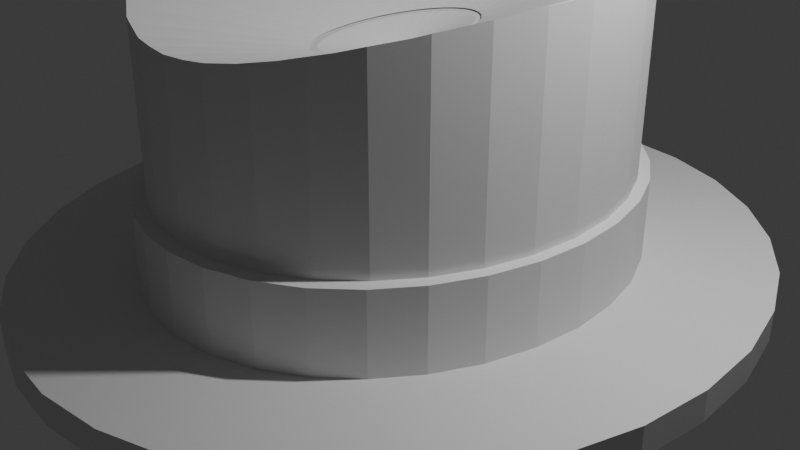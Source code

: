 # Source: sombrero.blend  (saved by Blender 4.2.66; exported with 4.5.12 LTS)
import bpy
from mathutils import Matrix  # noqa: F401  (used for matrix-valued properties, if any)

bpy.ops.wm.read_factory_settings(use_empty=True)
scene = bpy.context.scene
scene.name = 'Scene'

# ---- collections
col_collection = bpy.data.collections.new('Collection'); scene.collection.children.link(col_collection)

# ---- world
world_world = bpy.data.worlds.new('World'); scene.world = world_world
world_world.use_nodes = True; world_world.node_tree.nodes.clear()
_N = world_world.node_tree.nodes; _L = world_world.node_tree.links
n0 = _N.new('ShaderNodeOutputWorld'); n0.name = 'World Output'; n0.location = (300, 300)
n1 = _N.new('ShaderNodeBackground'); n1.name = 'Background'; n1.location = (10, 300)
n1.inputs[0].default_value = (0.05088, 0.05088, 0.05088, 1.0)
_L.new(n1.outputs[0], n0.inputs[0])
n0.is_active_output = True
world_world.color = (0.05088, 0.05088, 0.05088)
world_world.sun_shadow_jitter_overblur = 0.0

# ---- cameras
cam_camera = bpy.data.cameras.new('Camera')
cam_camera.clip_end = 100.0
cam_camera.ortho_scale = 7.314

# ---- lights
light_light = bpy.data.lights.new('Light', 'POINT')
light_light.energy = 1000.0
light_light.shadow_soft_size = 0.1

# ---- meshes
me_cylinder_001 = bpy.data.meshes.new('Cylinder.001')
me_cylinder_001.from_pydata([(0.0, 1.0, -1.0), (0.0, 1.558, -0.9991), (0.0, 1.051, -0.2865), (0.0, 1.558, -0.8011), (0.2054, 1.031, -0.2865), (0.0, 0.8346, 0.5438), (0.3216, 1.528, -0.9991), (0.1951, 0.9808, -1.0), (0.4029, 0.971, -0.2865), (0.3216, 1.528, -0.8011), (0.5849, 0.8734, -0.2865), (0.6308, 1.44, -0.9991), (0.1544, 0.8186, 0.5438), (0.6308, 1.44, -0.8011), (0.7444, 0.742, -0.2865), (0.3827, 0.9239, -1.0), (0.9158, 1.296, -0.9991), (0.8753, 0.582, -0.2865), (0.9158, 1.296, -0.8011), (1.166, 1.102, -0.9991), (0.9726, 0.3994, -0.2865), (0.3029, 0.7711, 0.5438), (0.5556, 0.8315, -1.0), (1.032, 0.2012, -0.2865), (1.166, 1.102, -0.8011), (1.053, -0.004854, -0.2865), (1.371, 0.8657, -0.9991), (0.4398, 0.6939, 0.5438), (1.371, 0.8657, -0.8011), (1.032, -0.2109, -0.2865), (0.7071, 0.7071, -1.0), (0.9726, -0.4091, -0.2865), (1.523, 0.5963, -0.9991), (1.523, 0.5963, -0.8011), (0.8753, -0.5917, -0.2865), (1.617, 0.304, -0.9991), (0.5598, 0.5901, 0.5438), (0.7444, -0.7517, -0.2865), (0.8315, 0.5556, -1.0), (1.617, 0.304, -0.8011), (0.5849, -0.8831, -0.2865), (0.0, 0.0, 0.4164), (1.648, 0.0, -0.9991), (1.648, 0.0, -0.8011), (0.4029, -0.9807, -0.2865), (0.6582, 0.4637, 0.5438), (0.2054, -1.041, -0.2865), (0.9239, 0.3827, -1.0), (1.617, -0.304, -0.9991), (0.0, -1.061, -0.2865), (1.617, -0.304, -0.8011), (1.523, -0.5963, -0.9991), (0.7314, 0.3194, 0.5438), (-0.2054, -1.041, -0.2865), (0.9808, 0.1951, -1.0), (-0.4029, -0.9807, -0.2865), (1.523, -0.5963, -0.8011), (0.9808, 0.1951, 1.0), (-0.5849, -0.8831, -0.2865), (1.371, -0.8657, -0.9991), (1.371, -0.8657, -0.8011), (0.7764, 0.1628, 0.5438), (-0.7444, -0.7517, -0.2865), (1.0, 0.0, -1.0), (-0.8753, -0.5917, -0.2865), (1.166, -1.102, -0.9991), (1.0, 0.0, 1.0), (-0.9726, -0.4091, -0.2865), (1.166, -1.102, -0.8011), (0.9158, -1.296, -0.9991), (0.7916, 0.0, 0.5438), (-1.032, -0.2109, -0.2865), (0.9808, -0.1951, -1.0), (0.9158, -1.296, -0.8011), (-1.053, -0.004854, -0.2865), (0.9808, -0.1951, 1.0), (-1.032, 0.2012, -0.2865), (0.6308, -1.44, -0.9991), (0.6308, -1.44, -0.8011), (0.7764, -0.1628, 0.5438), (-0.9726, 0.3994, -0.2865), (0.3216, -1.528, -0.9991), (-0.8753, 0.582, -0.2865), (0.9239, -0.3827, -1.0), (0.3216, -1.528, -0.8011), (0.7314, -0.3194, 0.5438), (-0.7444, 0.742, -0.2865), (0.0, -1.558, -0.9991), (-0.5849, 0.8734, -0.2865), (0.0, -1.558, -0.8011), (0.8315, -0.5556, -1.0), (-0.4029, 0.971, -0.2865), (-0.3216, -1.528, -0.9991), (0.6582, -0.4637, 0.5438), (-0.2054, 1.031, -0.2865), (-0.3216, -1.528, -0.8011), (-0.6308, -1.44, -0.9991), (0.7071, -0.7071, -1.0), (-0.6308, -1.44, -0.8011), (0.5598, -0.5901, 0.5438), (-0.9158, -1.296, -0.9991), (-0.9158, -1.296, -0.8011), (0.5556, -0.8315, -1.0), (-1.166, -1.102, -0.9991), (0.4398, -0.6939, 0.5438), (-1.166, -1.102, -0.8011), (0.3827, -0.9239, -1.0), (-1.371, -0.8657, -0.9991), (-1.371, -0.8657, -0.8011), (0.3029, -0.7711, 0.5438), (-1.523, -0.5963, -0.9991), (-1.523, -0.5963, -0.8011), (0.1951, -0.9808, -1.0), (-1.617, -0.304, -0.9991), (0.1544, -0.8186, 0.5438), (-1.617, -0.304, -0.8011), (-1.648, 0.0, -0.9991), (0.0, -1.0, -1.0), (-1.648, 0.0, -0.8011), (0.0, -0.8346, 0.5438), (-1.617, 0.304, -0.9991), (-0.1951, -0.9808, -1.0), (-1.617, 0.304, -0.8011), (-1.523, 0.5963, -0.9991), (-1.523, 0.5963, -0.8011), (-0.1544, -0.8186, 0.5438), (-0.3827, -0.9239, -1.0), (-1.371, 0.8657, -0.9991), (-1.371, 0.8657, -0.8011), (-1.166, 1.102, -0.9991), (-0.3029, -0.7711, 0.5438), (-0.5556, -0.8315, -1.0), (-1.166, 1.102, -0.8011), (-0.9158, 1.296, -0.9991), (-0.4398, -0.6939, 0.5438), (-0.9158, 1.296, -0.8011), (-0.7071, -0.7071, -1.0), (-0.6308, 1.44, -0.9991), (-0.6308, 1.44, -0.8011), (-0.5598, -0.5901, 0.5438), (-0.3216, 1.528, -0.9991), (-0.8315, -0.5556, -1.0), (-0.3216, 1.528, -0.8011), (-0.6582, -0.4637, 0.5438), (-0.9239, -0.3827, -1.0), (-0.7314, -0.3194, 0.5438), (-0.9808, -0.1951, -1.0), (-0.9808, -0.1951, 1.0), (-0.7764, -0.1628, 0.5438), (-1.0, 0.0, -1.0), (-1.0, 0.0, 1.0), (-0.7916, 0.0, 0.5438), (-0.9808, 0.1951, -1.0), (-0.9808, 0.1951, 1.0), (-0.7764, 0.1628, 0.5438), (-0.9239, 0.3827, -1.0), (-0.7314, 0.3194, 0.5438), (-0.8315, 0.5556, -1.0), (-0.6582, 0.4637, 0.5438), (-0.7071, 0.7071, -1.0), (-0.5598, 0.5901, 0.5438), (-0.5556, 0.8315, -1.0), (-0.4398, 0.6939, 0.5438), (-0.3827, 0.9239, -1.0), (-0.3029, 0.7711, 0.5438), (-0.1951, 0.9808, -1.0), (-0.1544, 0.8186, 0.5438), (0.1544, 0.8186, -1.0), (-0.1951, 0.9808, -0.9991), (0.3029, 0.7711, -1.0), (0.1951, 0.9808, -0.9991), (0.5598, 0.5901, -1.0), (0.0, 1.0, -0.9991), (0.6582, 0.4637, -1.0), (0.3827, -0.9239, -0.9991), (0.4398, 0.6939, -1.0), (0.5556, 0.8315, -0.9991), (0.5598, -0.5901, -1.0), (0.5556, -0.8315, -0.9991), (0.4398, -0.6939, -1.0), (0.3827, 0.9239, -0.9991), (0.8315, -0.5556, -0.9991), (0.7314, -0.3194, -1.0), (0.7071, -0.7071, -0.9991), (0.7764, -0.1628, -1.0), (0.8315, 0.5556, -0.9991), (0.6582, -0.4637, -1.0), (-0.6582, -0.4637, -1.0), (1.0, 0.0, -0.9991), (-0.5598, -0.5901, -1.0), (0.9808, 0.1951, -0.9991), (-0.3029, -0.7711, -1.0), (0.9239, -0.3827, -0.9991), (-0.1544, -0.8186, -1.0), (0.9808, -0.1951, -0.9991), (-0.4398, -0.6939, -1.0), (0.9239, 0.3827, -0.9991), (-0.7314, 0.3194, -1.0), (0.7071, 0.7071, -0.9991), (-0.7764, 0.1628, -1.0), (-1.0, 0.0, -0.9991), (-0.5598, 0.5901, -1.0), (-0.9239, -0.3827, -0.9991), (-0.4398, 0.6939, -1.0), (-0.9808, -0.1951, -0.9991), (-0.6582, 0.4637, -1.0), (-0.9808, 0.1951, -0.9991), (-0.1544, 0.8186, -1.0), (-0.8315, -0.5556, -0.9991), (0.0, 0.8346, -1.0), (-0.8315, 0.5556, -0.9991), (0.3029, -0.7711, -1.0), (-0.7071, -0.7071, -0.9991), (-0.9239, 0.3827, -0.9991), (0.7314, 0.3194, -1.0), (-0.3827, 0.9239, -0.9991), (0.7916, 0.0, -1.0), (0.7764, 0.1628, -1.0), (-0.5556, -0.8315, -0.9991), (-0.7916, 0.0, -1.0), (-0.5556, 0.8315, -0.9991), (-0.7314, -0.3194, -1.0), (-0.1951, -0.9808, -0.9991), (-0.7764, -0.1628, -1.0), (0.1951, -0.9808, -0.9991), (-0.3029, 0.7711, -1.0), (0.0, -1.0, -0.9991), (0.1544, -0.8186, -1.0), (-0.3827, -0.9239, -0.9991), (-0.7071, 0.7071, -0.9991), (0.0, -0.8346, -1.0), (0.1544, 0.8186, -0.09939), (0.1544, 0.8186, 0.5335), (0.0, 0.8346, -0.09939), (0.0, 0.8346, 0.5335), (0.3029, 0.7711, -0.09939), (0.3029, 0.7711, 0.5335), (0.4398, 0.6939, -0.09939), (0.4398, 0.6939, 0.5335), (0.5598, 0.5901, -0.09939), (0.5598, 0.5901, 0.5335), (0.6582, 0.4637, -0.09939), (0.6582, 0.4637, 0.5335), (0.7314, 0.3194, -0.09939), (0.7314, 0.3194, 0.5335), (0.7764, 0.1628, -0.09939), (0.7764, 0.1628, 0.5335), (0.7916, 0.0, -0.09939), (0.7916, 0.0, 0.5335), (0.7764, -0.1628, -0.09939), (0.7764, -0.1628, 0.5335), (0.7314, -0.3194, -0.09939), (0.7314, -0.3194, 0.5335), (0.6582, -0.4637, -0.09939), (0.6582, -0.4637, 0.5335), (0.5598, -0.5901, -0.09939), (0.5598, -0.5901, 0.5335), (0.4398, -0.6939, -0.09939), (0.4398, -0.6939, 0.5335), (0.3029, -0.7711, -0.09939), (0.3029, -0.7711, 0.5335), (0.1544, -0.8186, -0.09939), (0.1544, -0.8186, 0.5335), (0.0, -0.8346, -0.09939), (0.0, -0.8346, 0.5335), (-0.1544, -0.8186, -0.09939), (-0.1544, -0.8186, 0.5335), (-0.3029, -0.7711, -0.09939), (-0.3029, -0.7711, 0.5335), (-0.4398, -0.6939, -0.09939), (-0.4398, -0.6939, 0.5335), (-0.5598, -0.5901, -0.09939), (-0.5598, -0.5901, 0.5335), (-0.6582, -0.4637, -0.09939), (-0.6582, -0.4637, 0.5335), (-0.7314, -0.3194, -0.09939), (-0.7314, -0.3194, 0.5335), (-0.7764, -0.1628, -0.09939), (-0.7764, -0.1628, 0.5335), (-0.7916, 0.0, -0.09939), (-0.7916, 0.0, 0.5335), (-0.7764, 0.1628, -0.09939), (-0.7764, 0.1628, 0.5335), (-0.7314, 0.3194, -0.09939), (-0.7314, 0.3194, 0.5335), (-0.6582, 0.4637, -0.09939), (-0.6582, 0.4637, 0.5335), (-0.5598, 0.5901, -0.09939), (-0.5598, 0.5901, 0.5335), (-0.4398, 0.6939, -0.09939), (-0.4398, 0.6939, 0.5335), (-0.3029, 0.7711, -0.09939), (-0.3029, 0.7711, 0.5335), (-0.1544, 0.8186, -0.09939), (-0.1544, 0.8186, 0.5335), (0.1067, 0.9895, 0.7392), (0.0, 1.0, 0.7363), (0.1951, 0.9808, 0.7517), (0.3393, 0.937, 0.777), (0.2186, 0.9737, 0.7536), (0.3827, 0.9239, 0.79), (0.4742, 0.875, 0.8123), (0.5556, 0.8315, 0.8408), (0.6269, 0.7729, 0.8615), (0.7071, 0.7071, 0.8935), (0.7911, 0.6047, 0.922), (0.8315, 0.5556, 0.9403), (0.9239, 0.3827, 0.9766), (0.9775, 0.2059, 1.0), (0.9358, 0.3435, 0.9797), (0.9358, -0.3435, 0.9797), (0.9775, -0.2059, 1.0), (0.9239, -0.3827, 0.9766), (0.8315, -0.5556, 0.9403), (0.7911, -0.6047, 0.922), (0.7071, -0.7071, 0.8935), (0.6269, -0.7729, 0.8615), (0.5556, -0.8315, 0.8408), (0.4742, -0.875, 0.8123), (0.3827, -0.9239, 0.79), (0.2186, -0.9737, 0.7536), (0.3393, -0.937, 0.777), (0.1951, -0.9808, 0.7517), (0.1067, -0.9895, 0.7392), (0.0, -1.0, 0.7363), (-0.1067, -0.9895, 0.7392), (-0.1951, -0.9808, 0.7517), (-0.3393, -0.937, 0.777), (-0.2186, -0.9737, 0.7536), (-0.3827, -0.9239, 0.79), (-0.4742, -0.875, 0.8123), (-0.5556, -0.8315, 0.8408), (-0.6269, -0.7729, 0.8615), (-0.7071, -0.7071, 0.8935), (-0.7911, -0.6047, 0.922), (-0.8315, -0.5556, 0.9403), (-0.9239, -0.3827, 0.9766), (-0.9775, -0.2059, 1.0), (-0.9358, -0.3435, 0.9797), (-0.9358, 0.3435, 0.9797), (-0.9775, 0.2059, 1.0), (-0.9239, 0.3827, 0.9766), (-0.8315, 0.5556, 0.9403), (-0.7911, 0.6047, 0.922), (-0.7071, 0.7071, 0.8935), (-0.6269, 0.7729, 0.8615), (-0.5556, 0.8315, 0.8408), (-0.4742, 0.875, 0.8123), (-0.3827, 0.9239, 0.79), (0.9885, 0.0, 1.0), (-0.9885, 0.0, 1.0), (-0.2186, 0.9737, 0.7536), (-0.3393, 0.937, 0.777), (-0.1951, 0.9808, 0.7517), (-0.1067, 0.9895, 0.7392), (-0.1525, 0.2815, 0.5438), (-0.1199, 0.331, 0.5438), (-0.08256, 0.3678, 0.5438), (0.08256, 0.3678, 0.5438), (0.04209, 0.3904, 0.5438), (-0.04209, 0.3904, 0.5438), (0.0, 0.3981, 0.5438), (0.1199, 0.331, 0.5438), (0.2116, -0.07766, 0.5438), (0.2157, 0.0, 0.5438), (0.2116, 0.07766, 0.5438), (0.1993, 0.1523, 0.5438), (0.1794, -0.2212, 0.5438), (0.1993, -0.1523, 0.5438), (0.1794, 0.2212, 0.5438), (0.1525, 0.2815, 0.5438), (-0.2116, -0.07766, 0.5438), (-0.2157, 0.0, 0.5438), (-0.2116, 0.07766, 0.5438), (-0.1794, -0.2212, 0.5438), (-0.1993, -0.1523, 0.5438), (-0.1993, 0.1523, 0.5438), (-0.1794, 0.2212, 0.5438), (0.1525, -0.2815, 0.5438), (0.08256, -0.3678, 0.5438), (0.04209, -0.3904, 0.5438), (0.1199, -0.331, 0.5438), (0.0, -0.3981, 0.5438), (-0.04209, -0.3904, 0.5438), (-0.08256, -0.3678, 0.5438), (-0.1199, -0.331, 0.5438), (-0.1525, -0.2815, 0.5438), (0.0, -0.3659, 0.5335), (0.03868, -0.3589, 0.5335), (0.1102, -0.3042, 0.5335), (0.07588, -0.3381, 0.5335), (0.1102, 0.3042, 0.5335), (0.07588, 0.3381, 0.5335), (0.0, 0.3659, 0.5335), (0.03868, 0.3589, 0.5335), (0.1945, 0.07139, 0.5335), (0.1983, 0.0, 0.5335), (0.1945, -0.07139, 0.5335), (0.1832, 0.14, 0.5335), (0.1649, -0.2033, 0.5335), (0.1402, -0.2587, 0.5335), (0.1832, -0.14, 0.5335), (0.1649, 0.2033, 0.5335), (0.1402, 0.2587, 0.5335), (-0.1832, -0.14, 0.5335), (-0.1945, -0.07139, 0.5335), (-0.1983, 0.0, 0.5335), (-0.1945, 0.07139, 0.5335), (-0.1402, -0.2587, 0.5335), (-0.1649, -0.2033, 0.5335), (-0.1832, 0.14, 0.5335), (-0.1649, 0.2033, 0.5335), (-0.1402, 0.2587, 0.5335), (-0.03868, 0.3589, 0.5335), (-0.07588, -0.3381, 0.5335), (-0.1102, -0.3042, 0.5335), (-0.03868, -0.3589, 0.5335), (-0.07588, 0.3381, 0.5335), (-0.1102, 0.3042, 0.5335), (0.1951, 0.9808, -0.8981), (0.1951, 0.9808, -0.2865), (0.0, 1.0, -0.8981), (0.0, 1.0, -0.2865), (0.3824, 0.924, -0.2865), (0.3827, 0.9239, -0.8981), (0.3827, 0.9239, -0.2865), (0.5556, 0.8315, -0.8981), (0.5556, 0.8315, -0.2865), (0.7071, 0.7071, -0.8981), (0.7071, 0.7071, -0.2865), (0.8315, 0.5556, -0.8981), (0.8315, 0.5556, -0.2865), (0.9239, 0.3827, -0.8981), (0.9239, 0.3827, -0.2865), (0.9808, 0.1951, -0.2865), (0.9808, 0.1951, -0.8981), (1.0, 0.0, -0.8981), (1.0, 0.0, -0.2865), (0.9808, -0.1951, -0.8981), (0.9808, -0.1951, -0.2865), (0.9239, -0.3827, -0.8981), (0.9239, -0.3827, -0.2865), (0.8315, -0.5556, -0.2865), (0.8315, -0.5556, -0.8981), (0.7071, -0.7071, -0.8981), (0.7071, -0.7071, -0.2865), (0.5556, -0.8315, -0.8981), (0.5556, -0.8315, -0.2865), (0.3827, -0.9239, -0.8981), (0.3827, -0.9239, -0.2865), (0.1951, -0.9808, -0.8981), (0.1951, -0.9808, -0.2865), (0.0, -1.0, -0.8981), (0.0, -1.0, -0.2865), (0.1929, -0.981, -0.8981), (-0.1951, -0.9808, -0.8981), (-0.1951, -0.9808, -0.2865), (-0.3787, -0.9251, -0.2865), (-0.3827, -0.9239, -0.8981), (-0.3827, -0.9239, -0.2865), (-0.5556, -0.8315, -0.8981), (-0.5556, -0.8315, -0.2865), (-0.7071, -0.7071, -0.8981), (-0.7071, -0.7071, -0.2865), (-0.8315, -0.5556, -0.8981), (-0.8315, -0.5556, -0.2865), (-0.9239, -0.3827, -0.8981), (-0.9239, -0.3827, -0.2865), (-0.9808, -0.1951, -0.8981), (-0.9808, -0.1951, -0.2865), (-1.0, 0.0, -0.8981), (-1.0, 0.0, -0.2865), (-0.9808, 0.1951, -0.8981), (-0.9808, 0.1951, -0.2865), (-0.9239, 0.3827, -0.8981), (-0.9239, 0.3827, -0.2865), (-0.8315, 0.5556, -0.8981), (-0.8315, 0.5556, -0.2865), (-0.7071, 0.7071, -0.8981), (-0.7071, 0.7071, -0.2865), (-0.5556, 0.8315, -0.8981), (-0.5556, 0.8315, -0.2865), (-0.3827, 0.9239, -0.8981), (-0.3827, 0.9239, -0.2865), (-0.1951, 0.9808, -0.8981), (-0.1951, 0.9808, -0.2865), (-0.1949, 0.9808, -0.8981), (-0.4086, -0.9777, -0.8011), (-0.5849, -0.8831, -0.8011), (0.4029, 0.971, -0.8011), (0.4048, 0.9699, -0.8011), (0.2054, 1.031, -0.8011), (-0.7444, -0.7517, -0.8011), (0.0, 1.051, -0.8011), (-0.8753, -0.5917, -0.8011), (-0.9726, -0.4091, -0.8011), (-1.032, -0.2109, -0.8011), (-0.5849, 0.8734, -0.8011), (-0.4029, 0.971, -0.8011), (-0.2054, 1.031, -0.8011), (-1.053, -0.004854, -0.8011), (-0.7444, 0.742, -0.8011), (-0.8753, 0.582, -0.8011), (-1.032, 0.2012, -0.8011), (-0.9726, 0.3994, -0.8011), (0.5849, 0.8734, -0.8011), (-0.4029, -0.9807, -0.8011), (-0.2054, -1.041, -0.8011), (0.7444, 0.742, -0.8011), (0.0, -1.061, -0.8011), (0.8753, 0.582, -0.8011), (0.9726, 0.3994, -0.8011), (0.2054, -1.041, -0.8011), (0.4029, -0.9807, -0.8011), (0.5849, -0.8831, -0.8011), (1.032, 0.2012, -0.8011), (1.053, -0.004854, -0.8011), (0.7444, -0.7517, -0.8011), (0.8753, -0.5917, -0.8011), (1.032, -0.2109, -0.8011), (0.9726, -0.4091, -0.8011), (0.1951, 0.9808, -0.8981), (0.0, 1.0, -0.8981), (0.3827, 0.9239, -0.8981), (0.5556, 0.8315, -0.8981), (0.7071, 0.7071, -0.8981), (0.8315, 0.5556, -0.8981), (0.9239, 0.3827, -0.8981), (0.9808, 0.1951, -0.8981), (1.0, 0.0, -0.8981), (0.9808, -0.1951, -0.8981), (0.9239, -0.3827, -0.8981), (0.8315, -0.5556, -0.8981), (0.7071, -0.7071, -0.8981), (0.5556, -0.8315, -0.8981), (0.3827, -0.9239, -0.8981), (0.1951, -0.9808, -0.8981), (0.1929, -0.981, -0.8981), (0.0, -1.0, -0.8981), (-0.1951, -0.9808, -0.8981), (-0.3827, -0.9239, -0.8981), (-0.5556, -0.8315, -0.8981), (-0.7071, -0.7071, -0.8981), (-0.8315, -0.5556, -0.8981), (-0.9239, -0.3827, -0.8981), (-0.9808, -0.1951, -0.8981), (-1.0, 0.0, -0.8981), (-0.9808, 0.1951, -0.8981), (-0.9239, 0.3827, -0.8981), (-0.8315, 0.5556, -0.8981), (-0.7071, 0.7071, -0.8981), (-0.5556, 0.8315, -0.8981), (-0.3827, 0.9239, -0.8981), (-0.1951, 0.9808, -0.8981), (-0.1949, 0.9808, -0.8981)], [], [(7, 0, 421, 419), (422, 296, 295, 297, 420), (15, 7, 419, 424), (420, 297, 299, 298, 300, 425, 423), (426, 22, 15, 424), (425, 300, 301, 302, 427), (428, 30, 22, 426), (427, 302, 303, 304, 429), (430, 38, 30, 428), (429, 304, 305, 306, 431), (432, 47, 38, 430), (431, 306, 307, 433), (309, 308, 57, 434, 433, 307), (435, 54, 47, 432), (434, 57, 66, 437), (436, 63, 54, 435), (437, 66, 75, 439), (438, 72, 63, 436), (440, 83, 72, 438), (439, 75, 311, 310, 312, 441), (443, 90, 83, 440), (441, 312, 313, 442), (444, 97, 90, 443), (442, 313, 314, 315, 445), (446, 102, 97, 444), (445, 315, 316, 317, 447), (448, 106, 102, 446), (447, 317, 318, 319, 449), (450, 112, 106, 448), (449, 319, 321, 320, 322, 451), (452, 117, 112, 450, 454), (451, 322, 323, 324, 453), (455, 121, 117, 452), (453, 324, 325, 326, 456), (458, 126, 121, 455), (456, 326, 328, 327, 329, 459, 457), (460, 131, 126, 458), (459, 329, 330, 331, 461), (462, 136, 131, 460), (461, 331, 332, 333, 463), (141, 136, 462, 464), (463, 333, 334, 335, 465), (465, 335, 336, 467), (144, 141, 464, 466), (338, 337, 147, 469, 467, 336), (468, 146, 144, 466), (469, 147, 150, 471), (149, 146, 468, 470), (471, 150, 153, 473), (152, 149, 470, 472), (155, 152, 472, 474), (473, 153, 340, 339, 341, 475), (475, 341, 342, 477), (157, 155, 474, 476), (159, 157, 476, 478), (343, 344, 479, 477, 342), (161, 159, 478, 480), (345, 346, 481, 479, 344), (482, 163, 161, 480), (346, 347, 348, 483, 481), (349, 311, 75, 66, 57, 308), (340, 153, 150, 147, 337, 350), (165, 163, 482, 484), (348, 352, 351, 353, 485, 483), (421, 0, 165, 484, 486), (353, 354, 296, 422, 485), (209, 207, 165, 0, 7, 15, 22, 30, 38, 47, 54, 63, 72, 83, 90, 97, 102, 106, 112, 227, 211, 179, 177, 186, 182, 184, 216, 217, 214, 173, 171, 175, 169, 167), (230, 227, 112, 117, 121, 126, 131, 136, 141, 144, 146, 149, 152, 155, 157, 159, 161, 163, 165, 207, 225, 203, 201, 205, 197, 199, 219, 223, 221, 187, 189, 195, 191, 193), (232, 12, 5, 234), (233, 209, 167, 231), (236, 21, 12, 232), (231, 167, 169, 235), (238, 27, 21, 236), (235, 169, 175, 237), (240, 36, 27, 238), (237, 175, 171, 239), (45, 36, 240, 242), (171, 173, 241, 239), (173, 214, 243, 241), (244, 52, 45, 242), (61, 52, 244, 246), (214, 217, 245, 243), (70, 61, 246, 248), (217, 216, 247, 245), (216, 184, 249, 247), (250, 79, 70, 248), (85, 79, 250, 252), (184, 182, 251, 249), (93, 85, 252, 254), (182, 186, 253, 251), (99, 93, 254, 256), (186, 177, 255, 253), (104, 99, 256, 258), (177, 179, 257, 255), (179, 211, 259, 257), (109, 104, 258, 260), (211, 227, 261, 259), (114, 109, 260, 262), (119, 114, 262, 264), (227, 230, 263, 261), (266, 125, 119, 264), (230, 193, 265, 263), (130, 125, 266, 268), (193, 191, 267, 265), (134, 130, 268, 270), (191, 195, 269, 267), (139, 134, 270, 272), (195, 189, 271, 269), (274, 143, 139, 272), (271, 189, 187, 273), (276, 145, 143, 274), (273, 187, 221, 275), (278, 148, 145, 276), (275, 221, 223, 277), (280, 151, 148, 278), (277, 223, 219, 279), (282, 154, 151, 280), (279, 219, 199, 281), (284, 156, 154, 282), (281, 199, 197, 283), (286, 158, 156, 284), (283, 197, 205, 285), (288, 160, 158, 286), (285, 205, 201, 287), (290, 162, 160, 288), (287, 201, 203, 289), (292, 164, 162, 290), (289, 203, 225, 291), (166, 5, 12, 21, 27, 36, 45, 52, 61, 70, 79, 85, 93, 99, 104, 379, 381, 378, 367, 368, 363, 364, 365, 366, 369, 370, 362, 358, 359, 361, 360, 357, 162, 164), (380, 379, 104, 109, 114, 119, 125, 130, 134, 139, 143, 145, 148, 151, 154, 156, 158, 160, 162, 357, 356, 355, 377, 376, 373, 372, 371, 375, 374, 386, 385, 384, 383, 382), (294, 166, 164, 292), (291, 225, 207, 293), (234, 5, 166, 294), (293, 207, 209, 233), (1, 3, 9, 6), (6, 9, 13, 11), (11, 13, 18, 16), (16, 18, 24, 19), (19, 24, 28, 26), (26, 28, 33, 32), (32, 33, 39, 35), (35, 39, 43, 42), (42, 43, 50, 48), (48, 50, 56, 51), (51, 56, 60, 59), (59, 60, 68, 65), (65, 68, 73, 69), (69, 73, 78, 77), (77, 78, 84, 81), (81, 84, 89, 87), (87, 89, 95, 92), (92, 95, 98, 96), (96, 98, 101, 100), (100, 101, 105, 103), (103, 105, 108, 107), (107, 108, 111, 110), (110, 111, 115, 113), (113, 115, 118, 116), (116, 118, 122, 120), (120, 122, 124, 123), (123, 124, 128, 127), (127, 128, 132, 129), (129, 132, 135, 133), (133, 135, 138, 137), (490, 13, 9, 3, 142, 138, 135, 132, 128, 124, 122, 118, 115, 111, 108, 105, 101, 98, 487, 488, 492, 494, 495, 496, 500, 503, 504, 502, 501, 497, 498, 499, 493, 491, 489), (487, 98, 95, 89, 84, 78, 73, 68, 60, 56, 50, 43, 39, 33, 28, 24, 18, 13, 490, 505, 508, 510, 511, 515, 516, 519, 520, 518, 517, 514, 513, 512, 509, 507, 506), (137, 138, 142, 140), (140, 142, 3, 1), (172, 168, 140, 1, 6, 11, 16, 19, 26, 32, 35, 42, 48, 51, 59, 65, 69, 77, 81, 224, 174, 178, 183, 181, 192, 194, 188, 190, 196, 185, 198, 176, 180, 170), (226, 224, 81, 87, 92, 96, 100, 103, 107, 110, 113, 116, 120, 123, 127, 129, 133, 137, 140, 168, 215, 220, 229, 210, 213, 206, 200, 204, 202, 208, 212, 218, 228, 222), (522, 172, 170, 521), (521, 170, 180, 523), (523, 180, 176, 524), (524, 176, 198, 525), (198, 185, 526, 525), (185, 196, 527, 526), (196, 190, 528, 527), (190, 188, 529, 528), (188, 194, 530, 529), (194, 192, 531, 530), (192, 181, 532, 531), (532, 181, 183, 533), (183, 178, 534, 533), (178, 174, 535, 534), (174, 224, 536, 535), (224, 226, 538, 537, 536), (226, 222, 539, 538), (222, 228, 540, 539), (540, 228, 218, 541), (218, 212, 542, 541), (542, 212, 208, 543), (543, 208, 202, 544), (544, 202, 204, 545), (545, 204, 200, 546), (546, 200, 206, 547), (547, 206, 213, 548), (548, 213, 210, 549), (549, 210, 229, 550), (550, 229, 220, 551), (551, 220, 215, 552), (552, 215, 168, 553), (553, 168, 172, 522, 554), (238, 236, 232, 234, 393, 394, 392, 391, 403, 402, 398, 395, 396, 397, 401, 399, 400, 389, 390, 388, 387, 264, 262, 260, 258, 256, 254, 252, 250, 248, 246, 244, 242, 240), (270, 268, 266, 264, 387, 416, 414, 415, 408, 409, 404, 405, 406, 407, 410, 411, 412, 418, 417, 413, 393, 234, 294, 292, 290, 288, 286, 284, 282, 280, 278, 276, 274, 272), (293, 233, 231, 235, 237, 239, 241, 243, 245, 247, 249, 251, 253, 255, 257, 259, 261, 263, 265, 267, 269, 271, 273, 275, 277, 279, 281, 283, 285, 287, 289, 291), (41, 393, 413), (361, 296, 354, 360), (41, 413, 417), (354, 353, 351, 357, 360), (41, 417, 418), (351, 352, 356, 357), (41, 418, 412), (352, 348, 347, 355, 356), (347, 346, 345, 377, 355), (41, 412, 411), (41, 411, 410), (345, 344, 343, 376, 377), (41, 410, 407), (342, 341, 339, 373, 376, 343), (407, 406, 41), (372, 373, 339, 340, 350), (350, 337, 338, 371, 372), (406, 405, 41), (338, 336, 335, 334, 375, 371), (404, 41, 405), (409, 41, 404), (375, 334, 333, 332, 374), (374, 332, 331, 330, 386), (408, 41, 409), (386, 330, 329, 327, 385), (415, 41, 408), (414, 41, 415), (384, 385, 327, 328), (328, 326, 325, 383, 384), (416, 41, 414), (383, 325, 324, 382), (387, 41, 416), (382, 324, 323, 380), (41, 387, 388), (41, 388, 390), (380, 323, 322, 320, 379), (41, 390, 389), (320, 321, 381, 379), (41, 389, 400), (381, 321, 319, 318, 378), (41, 400, 399), (378, 318, 317, 316, 367), (41, 399, 401), (367, 316, 315, 314, 368), (41, 401, 397), (314, 313, 312, 310, 363, 368), (41, 397, 396), (364, 363, 310, 311, 349), (395, 41, 396), (349, 308, 309, 365, 364), (398, 41, 395), (307, 306, 305, 366, 365, 309), (402, 41, 398), (366, 305, 304, 303, 369), (403, 41, 402), (303, 302, 301, 370, 369), (391, 41, 403), (301, 300, 298, 362, 370), (392, 41, 391), (362, 298, 299, 358), (394, 41, 392), (299, 297, 295, 359, 358), (393, 41, 394), (359, 295, 296, 361), (493, 2, 4, 491), (4, 8, 489, 491), (8, 10, 505, 490, 489), (10, 14, 508, 505), (508, 14, 17, 510), (510, 17, 20, 511), (511, 20, 23, 515), (515, 23, 25, 516), (516, 25, 29, 519), (519, 29, 31, 520), (520, 31, 34, 518), (518, 34, 37, 517), (517, 37, 40, 514), (514, 40, 44, 513), (513, 44, 46, 512), (512, 46, 49, 509), (509, 49, 53, 507), (507, 53, 55, 506), (506, 55, 58, 488, 487), (488, 58, 62, 492), (492, 62, 64, 494), (494, 64, 67, 495), (495, 67, 71, 496), (71, 74, 500, 496), (500, 74, 76, 503), (76, 80, 504, 503), (80, 82, 502, 504), (502, 82, 86, 501), (501, 86, 88, 497), (497, 88, 91, 498), (423, 8, 4, 2, 94, 91, 88, 86, 82, 80, 76, 74, 71, 67, 64, 62, 58, 55, 457, 459, 461, 463, 465, 467, 469, 471, 473, 475, 477, 479, 481, 483, 485, 422, 420), (457, 55, 53, 49, 46, 44, 40, 37, 34, 31, 29, 25, 23, 20, 17, 14, 10, 8, 423, 425, 427, 429, 431, 433, 434, 437, 439, 441, 442, 445, 447, 449, 451, 453, 456), (498, 91, 94, 499), (499, 94, 2, 493), (454, 450, 448, 446, 444, 443, 440, 438, 436, 435, 432, 430, 428, 426, 424, 419, 421, 486, 554, 522, 521, 523, 524, 525, 526, 527, 528, 529, 530, 531, 532, 533, 534, 535, 536, 537), (486, 484, 482, 480, 478, 476, 474, 472, 470, 468, 466, 464, 462, 460, 458, 455, 452, 454, 537, 538, 539, 540, 541, 542, 543, 544, 545, 546, 547, 548, 549, 550, 551, 552, 553, 554)])
_uv = me_cylinder_001.uv_layers.new(name='UVMap')
_uv.uv.foreach_set('vector', [0.9688, 0.5, 1.0, 0.5, 1.0, 0.5255, 0.9688, 0.5255, 1.0, 0.6784, 1.0, 0.9341, 0.9829, 0.9348, 0.9688, 0.9379, 0.9688, 0.6784, 0.9375, 0.5, 0.9688, 0.5, 0.9688, 0.5255, 0.9375, 0.5255, 0.9688, 0.6784, 0.9688, 0.9379, 0.9648, 0.9384, 0.9447, 0.9442, 0.9375, 0.9475, 0.9375, 0.6784, 0.9375, 0.6784, 0.9062, 0.5255, 0.9062, 0.5, 0.9375, 0.5, 0.9375, 0.5255, 0.9375, 0.6784, 0.9375, 0.9475, 0.921, 0.9531, 0.9062, 0.9602, 0.9062, 0.6784, 0.875, 0.5255, 0.875, 0.5, 0.9062, 0.5, 0.9062, 0.5255, 0.9062, 0.6784, 0.9062, 0.9602, 0.8915, 0.9654, 0.875, 0.9734, 0.875, 0.6784, 0.8438, 0.5255, 0.8438, 0.5, 0.875, 0.5, 0.875, 0.5255, 0.875, 0.6784, 0.875, 0.9734, 0.8539, 0.9805, 0.8438, 0.9851, 0.8438, 0.6784, 0.8125, 0.5255, 0.8125, 0.5, 0.8438, 0.5, 0.8438, 0.5255, 0.8438, 0.6784, 0.8438, 0.9851, 0.8125, 0.9942, 0.8125, 0.6784, 0.806, 0.9949, 0.7831, 1.0, 0.7812, 1.0, 0.7812, 0.6784, 0.8125, 0.6784, 0.8125, 0.9942, 0.7812, 0.5255, 0.7812, 0.5, 0.8125, 0.5, 0.8125, 0.5255, 0.7812, 0.6784, 0.7812, 1.0, 0.75, 1.0, 0.75, 0.6784, 0.75, 0.5255, 0.75, 0.5, 0.7812, 0.5, 0.7812, 0.5255, 0.75, 0.6784, 0.75, 1.0, 0.7188, 1.0, 0.7188, 0.6784, 0.7188, 0.5255, 0.7188, 0.5, 0.75, 0.5, 0.75, 0.5255, 0.6875, 0.5255, 0.6875, 0.5, 0.7188, 0.5, 0.7188, 0.5255, 0.7188, 0.6784, 0.7188, 1.0, 0.7169, 1.0, 0.694, 0.9949, 0.6875, 0.9942, 0.6875, 0.6784, 0.6562, 0.5255, 0.6562, 0.5, 0.6875, 0.5, 0.6875, 0.5255, 0.6875, 0.6784, 0.6875, 0.9942, 0.6562, 0.9851, 0.6562, 0.6784, 0.625, 0.5255, 0.625, 0.5, 0.6562, 0.5, 0.6562, 0.5255, 0.6562, 0.6784, 0.6562, 0.9851, 0.6461, 0.9805, 0.625, 0.9734, 0.625, 0.6784, 0.5938, 0.5255, 0.5938, 0.5, 0.625, 0.5, 0.625, 0.5255, 0.625, 0.6784, 0.625, 0.9734, 0.6085, 0.9654, 0.5938, 0.9602, 0.5938, 0.6784, 0.5625, 0.5255, 0.5625, 0.5, 0.5938, 0.5, 0.5938, 0.5255, 0.5938, 0.6784, 0.5938, 0.9602, 0.579, 0.9531, 0.5625, 0.9475, 0.5625, 0.6784, 0.5312, 0.5255, 0.5312, 0.5, 0.5625, 0.5, 0.5625, 0.5255, 0.5625, 0.6784, 0.5625, 0.9475, 0.5553, 0.9442, 0.5352, 0.9384, 0.5312, 0.9379, 0.5312, 0.6784, 0.5, 0.5255, 0.5, 0.5, 0.5312, 0.5, 0.5312, 0.5255, 0.5309, 0.5255, 0.5312, 0.6784, 0.5312, 0.9379, 0.5171, 0.9348, 0.5, 0.9341, 0.5, 0.6784, 0.4688, 0.5255, 0.4688, 0.5, 0.5, 0.5, 0.5, 0.5255, 0.5, 0.6784, 0.5, 0.9341, 0.4829, 0.9348, 0.4688, 0.9379, 0.4688, 0.6784, 0.4375, 0.5255, 0.4375, 0.5, 0.4688, 0.5, 0.4688, 0.5255, 0.4688, 0.6784, 0.4688, 0.9379, 0.4648, 0.9384, 0.4447, 0.9442, 0.4375, 0.9475, 0.4375, 0.6784, 0.4382, 0.6784, 0.4062, 0.5255, 0.4062, 0.5, 0.4375, 0.5, 0.4375, 0.5255, 0.4375, 0.6784, 0.4375, 0.9475, 0.421, 0.9531, 0.4062, 0.9602, 0.4062, 0.6784, 0.375, 0.5255, 0.375, 0.5, 0.4062, 0.5, 0.4062, 0.5255, 0.4062, 0.6784, 0.4062, 0.9602, 0.3915, 0.9654, 0.375, 0.9734, 0.375, 0.6784, 0.3438, 0.5, 0.375, 0.5, 0.375, 0.5255, 0.3438, 0.5255, 0.375, 0.6784, 0.375, 0.9734, 0.3539, 0.9805, 0.3438, 0.9851, 0.3438, 0.6784, 0.3438, 0.6784, 0.3438, 0.9851, 0.3125, 0.9942, 0.3125, 0.6784, 0.3125, 0.5, 0.3438, 0.5, 0.3438, 0.5255, 0.3125, 0.5255, 0.306, 0.9949, 0.2831, 1.0, 0.2812, 1.0, 0.2812, 0.6784, 0.3125, 0.6784, 0.3125, 0.9942, 0.2812, 0.5255, 0.2812, 0.5, 0.3125, 0.5, 0.3125, 0.5255, 0.2812, 0.6784, 0.2812, 1.0, 0.25, 1.0, 0.25, 0.6784, 0.25, 0.5, 0.2812, 0.5, 0.2812, 0.5255, 0.25, 0.5255, 0.25, 0.6784, 0.25, 1.0, 0.2188, 1.0, 0.2188, 0.6784, 0.2188, 0.5, 0.25, 0.5, 0.25, 0.5255, 0.2188, 0.5255, 0.1875, 0.5, 0.2188, 0.5, 0.2188, 0.5255, 0.1875, 0.5255, 0.2188, 0.6784, 0.2188, 1.0, 0.2169, 1.0, 0.194, 0.9949, 0.1875, 0.9942, 0.1875, 0.6784, 0.1875, 0.6784, 0.1875, 0.9942, 0.1562, 0.9851, 0.1562, 0.6784, 0.1562, 0.5, 0.1875, 0.5, 0.1875, 0.5255, 0.1562, 0.5255, 0.125, 0.5, 0.1562, 0.5, 0.1562, 0.5255, 0.125, 0.5255, 0.1461, 0.9805, 0.125, 0.9734, 0.125, 0.6784, 0.1562, 0.6784, 0.1562, 0.9851, 0.09375, 0.5, 0.125, 0.5, 0.125, 0.5255, 0.09375, 0.5255, 0.1085, 0.9654, 0.09375, 0.9602, 0.09375, 0.6784, 0.125, 0.6784, 0.125, 0.9734, 0.0625, 0.5255, 0.0625, 0.5, 0.09375, 0.5, 0.09375, 0.5255, 0.09375, 0.9602, 0.07903, 0.9531, 0.0625, 0.9475, 0.0625, 0.6784, 0.09375, 0.6784, 0.4872, 0.25, 0.4846, 0.2006, 0.4854, 0.2032, 0.49, 0.25, 0.4854, 0.2968, 0.4846, 0.2994, 0.0154, 0.2994, 0.01461, 0.2968, 0.01, 0.25, 0.01461, 0.2032, 0.0154, 0.2006, 0.01276, 0.25, 0.03125, 0.5, 0.0625, 0.5, 0.0625, 0.5255, 0.03125, 0.5255, 0.0625, 0.9475, 0.05527, 0.9442, 0.03516, 0.9384, 0.03125, 0.9379, 0.03125, 0.6784, 0.0625, 0.6784, 0.0, 0.5255, 0.0, 0.5, 0.03125, 0.5, 0.03125, 0.5255, 0.03122, 0.5255, 0.03125, 0.9379, 0.01708, 0.9348, 0.0, 0.9341, 0.0, 0.6784, 0.03125, 0.6784, 0.75, 0.4503, 0.7129, 0.4465, 0.7032, 0.4854, 0.75, 0.49, 0.7968, 0.4854, 0.8418, 0.4717, 0.8833, 0.4496, 0.9197, 0.4197, 0.9496, 0.3833, 0.9717, 0.3418, 0.9854, 0.2968, 0.99, 0.25, 0.9854, 0.2032, 0.9717, 0.1582, 0.9496, 0.1167, 0.9197, 0.08029, 0.8833, 0.05045, 0.8418, 0.02827, 0.7968, 0.01461, 0.7871, 0.05355, 0.8227, 0.06495, 0.8556, 0.08346, 0.8843, 0.1084, 0.908, 0.1387, 0.9255, 0.1733, 0.9363, 0.2109, 0.94, 0.25, 0.9363, 0.2891, 0.9255, 0.3267, 0.908, 0.3613, 0.8843, 0.3916, 0.8556, 0.4165, 0.8227, 0.4351, 0.7871, 0.4465, 0.75, 0.0497, 0.7871, 0.05355, 0.7968, 0.01461, 0.75, 0.01, 0.7032, 0.01461, 0.6582, 0.02827, 0.6167, 0.05045, 0.5803, 0.08029, 0.5504, 0.1167, 0.5283, 0.1582, 0.5146, 0.2032, 0.51, 0.25, 0.5146, 0.2968, 0.5283, 0.3418, 0.5504, 0.3833, 0.5803, 0.4197, 0.6167, 0.4496, 0.6582, 0.4717, 0.7032, 0.4854, 0.7129, 0.4465, 0.6773, 0.4351, 0.6444, 0.4165, 0.6157, 0.3916, 0.592, 0.3613, 0.5745, 0.3267, 0.5637, 0.2891, 0.56, 0.25, 0.5637, 0.2109, 0.5745, 0.1733, 0.592, 0.1387, 0.6157, 0.1084, 0.6444, 0.08346, 0.6773, 0.06495, 0.7129, 0.05355, 0.9688, 0.9973, 0.9688, 1.0, 1.0, 1.0, 1.0, 0.9973, 1.0, 0.834, 1.0, 0.6016, 0.9688, 0.6016, 0.9688, 0.834, 0.9375, 0.9973, 0.9375, 1.0, 0.9688, 1.0, 0.9688, 0.9973, 0.9688, 0.834, 0.9688, 0.6016, 0.9375, 0.6016, 0.9375, 0.834, 0.9062, 0.9973, 0.9062, 1.0, 0.9375, 1.0, 0.9375, 0.9973, 0.9375, 0.834, 0.9375, 0.6016, 0.9062, 0.6016, 0.9062, 0.834, 0.875, 0.9973, 0.875, 1.0, 0.9062, 1.0, 0.9062, 0.9973, 0.9062, 0.834, 0.9062, 0.6016, 0.875, 0.6016, 0.875, 0.834, 0.8438, 1.0, 0.875, 1.0, 0.875, 0.9973, 0.8438, 0.9973, 0.875, 0.6016, 0.8438, 0.6016, 0.8438, 0.834, 0.875, 0.834, 0.8438, 0.6016, 0.8125, 0.6016, 0.8125, 0.834, 0.8438, 0.834, 0.8125, 0.9973, 0.8125, 1.0, 0.8438, 1.0, 0.8438, 0.9973, 0.7812, 1.0, 0.8125, 1.0, 0.8125, 0.9973, 0.7812, 0.9973, 0.8125, 0.6016, 0.7812, 0.6016, 0.7812, 0.834, 0.8125, 0.834, 0.75, 1.0, 0.7812, 1.0, 0.7812, 0.9973, 0.75, 0.9973, 0.7812, 0.6016, 0.75, 0.6016, 0.75, 0.834, 0.7812, 0.834, 0.75, 0.6016, 0.7188, 0.6016, 0.7188, 0.834, 0.75, 0.834, 0.7188, 0.9973, 0.7188, 1.0, 0.75, 1.0, 0.75, 0.9973, 0.6875, 1.0, 0.7188, 1.0, 0.7188, 0.9973, 0.6875, 0.9973, 0.7188, 0.6016, 0.6875, 0.6016, 0.6875, 0.834, 0.7188, 0.834, 0.6562, 1.0, 0.6875, 1.0, 0.6875, 0.9973, 0.6562, 0.9973, 0.6875, 0.6016, 0.6562, 0.6016, 0.6562, 0.834, 0.6875, 0.834, 0.625, 1.0, 0.6562, 1.0, 0.6562, 0.9973, 0.625, 0.9973, 0.6562, 0.6016, 0.625, 0.6016, 0.625, 0.834, 0.6562, 0.834, 0.5938, 1.0, 0.625, 1.0, 0.625, 0.9973, 0.5938, 0.9973, 0.625, 0.6016, 0.5938, 0.6016, 0.5938, 0.834, 0.625, 0.834, 0.5938, 0.6016, 0.5625, 0.6016, 0.5625, 0.834, 0.5938, 0.834, 0.5625, 1.0, 0.5938, 1.0, 0.5938, 0.9973, 0.5625, 0.9973, 0.5625, 0.6016, 0.5312, 0.6016, 0.5312, 0.834, 0.5625, 0.834, 0.5312, 1.0, 0.5625, 1.0, 0.5625, 0.9973, 0.5312, 0.9973, 0.5, 1.0, 0.5312, 1.0, 0.5312, 0.9973, 0.5, 0.9973, 0.5312, 0.6016, 0.5, 0.6016, 0.5, 0.834, 0.5312, 0.834, 0.4688, 0.9973, 0.4688, 1.0, 0.5, 1.0, 0.5, 0.9973, 0.5, 0.6016, 0.4688, 0.6016, 0.4688, 0.834, 0.5, 0.834, 0.4375, 1.0, 0.4688, 1.0, 0.4688, 0.9973, 0.4375, 0.9973, 0.4688, 0.6016, 0.4375, 0.6016, 0.4375, 0.834, 0.4688, 0.834, 0.4062, 1.0, 0.4375, 1.0, 0.4375, 0.9973, 0.4062, 0.9973, 0.4375, 0.6016, 0.4062, 0.6016, 0.4062, 0.834, 0.4375, 0.834, 0.375, 1.0, 0.4062, 1.0, 0.4062, 0.9973, 0.375, 0.9973, 0.4062, 0.6016, 0.375, 0.6016, 0.375, 0.834, 0.4062, 0.834, 0.3438, 0.9973, 0.3438, 1.0, 0.375, 1.0, 0.375, 0.9973, 0.375, 0.834, 0.375, 0.6016, 0.3438, 0.6016, 0.3438, 0.834, 0.3125, 0.9973, 0.3125, 1.0, 0.3438, 1.0, 0.3438, 0.9973, 0.3438, 0.834, 0.3438, 0.6016, 0.3125, 0.6016, 0.3125, 0.834, 0.2812, 0.9973, 0.2812, 1.0, 0.3125, 1.0, 0.3125, 0.9973, 0.3125, 0.834, 0.3125, 0.6016, 0.2812, 0.6016, 0.2812, 0.834, 0.25, 0.9973, 0.25, 1.0, 0.2812, 1.0, 0.2812, 0.9973, 0.2812, 0.834, 0.2812, 0.6016, 0.25, 0.6016, 0.25, 0.834, 0.2188, 0.9973, 0.2188, 1.0, 0.25, 1.0, 0.25, 0.9973, 0.25, 0.834, 0.25, 0.6016, 0.2188, 0.6016, 0.2188, 0.834, 0.1875, 0.9973, 0.1875, 1.0, 0.2188, 1.0, 0.2188, 0.9973, 0.2188, 0.834, 0.2188, 0.6016, 0.1875, 0.6016, 0.1875, 0.834, 0.1562, 0.9973, 0.1562, 1.0, 0.1875, 1.0, 0.1875, 0.9973, 0.1875, 0.834, 0.1875, 0.6016, 0.1562, 0.6016, 0.1562, 0.834, 0.125, 0.9973, 0.125, 1.0, 0.1562, 1.0, 0.1562, 0.9973, 0.1562, 0.834, 0.1562, 0.6016, 0.125, 0.6016, 0.125, 0.834, 0.09375, 0.9973, 0.09375, 1.0, 0.125, 1.0, 0.125, 0.9973, 0.125, 0.834, 0.125, 0.6016, 0.09375, 0.6016, 0.09375, 0.834, 0.0625, 0.9973, 0.0625, 1.0, 0.09375, 1.0, 0.09375, 0.9973, 0.09375, 0.834, 0.09375, 0.6016, 0.0625, 0.6016, 0.0625, 0.834, 0.2032, 0.4854, 0.25, 0.49, 0.2968, 0.4854, 0.3418, 0.4717, 0.3833, 0.4496, 0.4197, 0.4197, 0.4496, 0.3833, 0.4717, 0.3418, 0.4854, 0.2968, 0.49, 0.25, 0.4854, 0.2032, 0.4717, 0.1582, 0.4496, 0.1167, 0.4197, 0.08029, 0.3833, 0.05045, 0.275, 0.1442, 0.2863, 0.1548, 0.2962, 0.1691, 0.3044, 0.1864, 0.3104, 0.2062, 0.3141, 0.2277, 0.3154, 0.25, 0.3141, 0.2723, 0.3104, 0.2938, 0.3044, 0.3136, 0.2962, 0.3309, 0.2863, 0.3452, 0.275, 0.3558, 0.2628, 0.3623, 0.25, 0.3645, 0.2372, 0.3623, 0.225, 0.3558, 0.1167, 0.4496, 0.1582, 0.4717, 0.2628, 0.1377, 0.275, 0.1442, 0.3833, 0.05045, 0.3418, 0.02827, 0.2968, 0.01461, 0.25, 0.01, 0.2032, 0.01461, 0.1582, 0.02827, 0.1167, 0.05045, 0.08029, 0.08029, 0.05045, 0.1167, 0.02827, 0.1582, 0.01461, 0.2032, 0.01, 0.25, 0.01461, 0.2968, 0.02827, 0.3418, 0.05045, 0.3833, 0.08029, 0.4197, 0.1167, 0.4496, 0.225, 0.3558, 0.2137, 0.3452, 0.2038, 0.3309, 0.1956, 0.3136, 0.1896, 0.2938, 0.1859, 0.2723, 0.1846, 0.25, 0.1859, 0.2277, 0.1896, 0.2062, 0.1956, 0.1864, 0.2038, 0.1691, 0.2137, 0.1548, 0.225, 0.1442, 0.2372, 0.1377, 0.25, 0.1355, 0.03125, 0.9973, 0.03125, 1.0, 0.0625, 1.0, 0.0625, 0.9973, 0.0625, 0.834, 0.0625, 0.6016, 0.03125, 0.6016, 0.03125, 0.834, 0.0, 0.9973, 0.0, 1.0, 0.03125, 1.0, 0.03125, 0.9973, 0.03125, 0.834, 0.03125, 0.6016, 0.0, 0.6016, 0.0, 0.834, 1.0, 0.5, 1.0, 1.0, 0.9688, 1.0, 0.9688, 0.5, 0.9688, 0.5, 0.9688, 1.0, 0.9375, 1.0, 0.9375, 0.5, 0.9375, 0.5, 0.9375, 1.0, 0.9062, 1.0, 0.9062, 0.5, 0.9062, 0.5, 0.9062, 1.0, 0.875, 1.0, 0.875, 0.5, 0.875, 0.5, 0.875, 1.0, 0.8438, 1.0, 0.8438, 0.5, 0.8438, 0.5, 0.8438, 1.0, 0.8125, 1.0, 0.8125, 0.5, 0.8125, 0.5, 0.8125, 1.0, 0.7812, 1.0, 0.7812, 0.5, 0.7812, 0.5, 0.7812, 1.0, 0.75, 1.0, 0.75, 0.5, 0.75, 0.5, 0.75, 1.0, 0.7188, 1.0, 0.7188, 0.5, 0.7188, 0.5, 0.7188, 1.0, 0.6875, 1.0, 0.6875, 0.5, 0.6875, 0.5, 0.6875, 1.0, 0.6562, 1.0, 0.6562, 0.5, 0.6562, 0.5, 0.6562, 1.0, 0.625, 1.0, 0.625, 0.5, 0.625, 0.5, 0.625, 1.0, 0.5938, 1.0, 0.5938, 0.5, 0.5938, 0.5, 0.5938, 1.0, 0.5625, 1.0, 0.5625, 0.5, 0.5625, 0.5, 0.5625, 1.0, 0.5312, 1.0, 0.5312, 0.5, 0.5312, 0.5, 0.5312, 1.0, 0.5, 1.0, 0.5, 0.5, 0.5, 0.5, 0.5, 1.0, 0.4688, 1.0, 0.4688, 0.5, 0.4688, 0.5, 0.4688, 1.0, 0.4375, 1.0, 0.4375, 0.5, 0.4375, 0.5, 0.4375, 1.0, 0.4062, 1.0, 0.4062, 0.5, 0.4062, 0.5, 0.4062, 1.0, 0.375, 1.0, 0.375, 0.5, 0.375, 0.5, 0.375, 1.0, 0.3438, 1.0, 0.3438, 0.5, 0.3438, 0.5, 0.3438, 1.0, 0.3125, 1.0, 0.3125, 0.5, 0.3125, 0.5, 0.3125, 1.0, 0.2812, 1.0, 0.2812, 0.5, 0.2812, 0.5, 0.2812, 1.0, 0.25, 1.0, 0.25, 0.5, 0.25, 0.5, 0.25, 1.0, 0.2188, 1.0, 0.2188, 0.5, 0.2188, 0.5, 0.2188, 1.0, 0.1875, 1.0, 0.1875, 0.5, 0.1875, 0.5, 0.1875, 1.0, 0.1562, 1.0, 0.1562, 0.5, 0.1562, 0.5, 0.1562, 1.0, 0.125, 1.0, 0.125, 0.5, 0.125, 0.5, 0.125, 1.0, 0.09375, 1.0, 0.09375, 0.5, 0.09375, 0.5, 0.09375, 1.0, 0.0625, 1.0, 0.0625, 0.5, 0.3089, 0.3994, 0.3418, 0.4717, 0.2968, 0.4854, 0.25, 0.49, 0.2032, 0.4854, 0.1582, 0.4717, 0.1167, 0.4496, 0.08029, 0.4197, 0.05045, 0.3833, 0.02827, 0.3418, 0.01461, 0.2968, 0.01, 0.25, 0.01461, 0.2032, 0.02827, 0.1582, 0.05045, 0.1167, 0.08029, 0.08029, 0.1167, 0.05045, 0.1582, 0.02827, 0.1905, 0.09942, 0.1648, 0.114, 0.1416, 0.1342, 0.1226, 0.1589, 0.1084, 0.187, 0.09968, 0.2175, 0.09673, 0.2493, 0.09968, 0.281, 0.1084, 0.3115, 0.1226, 0.3396, 0.1416, 0.3643, 0.1648, 0.3845, 0.1913, 0.3996, 0.2201, 0.4088, 0.25, 0.4119, 0.2799, 0.4088, 0.3087, 0.3996, 0.1905, 0.09942, 0.1582, 0.02827, 0.2032, 0.01461, 0.25, 0.01, 0.2968, 0.01461, 0.3418, 0.02827, 0.3833, 0.05045, 0.4197, 0.08029, 0.4496, 0.1167, 0.4717, 0.1582, 0.4854, 0.2032, 0.49, 0.25, 0.4854, 0.2968, 0.4717, 0.3418, 0.4496, 0.3833, 0.4197, 0.4197, 0.3833, 0.4496, 0.3418, 0.4717, 0.3089, 0.3994, 0.3352, 0.3845, 0.3584, 0.3643, 0.3774, 0.3396, 0.3916, 0.3115, 0.4003, 0.281, 0.4033, 0.2493, 0.4003, 0.2175, 0.3916, 0.187, 0.3774, 0.1589, 0.3584, 0.1342, 0.3352, 0.114, 0.3087, 0.09895, 0.2799, 0.08969, 0.25, 0.08657, 0.2201, 0.08969, 0.1913, 0.09895, 0.0625, 0.5, 0.0625, 1.0, 0.03125, 1.0, 0.03125, 0.5, 0.03125, 0.5, 0.03125, 1.0, 0.0, 1.0, 0.0, 0.5, 0.75, 0.404, 0.7216, 0.4011, 0.7032, 0.4854, 0.75, 0.49, 0.7968, 0.4854, 0.8418, 0.4717, 0.8833, 0.4496, 0.9197, 0.4197, 0.9496, 0.3833, 0.9717, 0.3418, 0.9854, 0.2968, 0.99, 0.25, 0.9854, 0.2032, 0.9717, 0.1582, 0.9496, 0.1167, 0.9197, 0.08029, 0.8833, 0.05045, 0.8418, 0.02827, 0.7968, 0.01461, 0.7784, 0.09894, 0.8057, 0.1077, 0.8309, 0.1219, 0.8529, 0.1411, 0.8711, 0.1644, 0.8845, 0.1911, 0.8928, 0.22, 0.8956, 0.25, 0.8928, 0.28, 0.8845, 0.3089, 0.8711, 0.3356, 0.8529, 0.3589, 0.8309, 0.3781, 0.8057, 0.3923, 0.7784, 0.4011, 0.75, 0.09598, 0.7784, 0.09894, 0.7968, 0.01461, 0.75, 0.01, 0.7032, 0.01461, 0.6582, 0.02827, 0.6167, 0.05045, 0.5803, 0.08029, 0.5504, 0.1167, 0.5283, 0.1582, 0.5146, 0.2032, 0.51, 0.25, 0.5146, 0.2968, 0.5283, 0.3418, 0.5504, 0.3833, 0.5803, 0.4197, 0.6167, 0.4496, 0.6582, 0.4717, 0.7032, 0.4854, 0.7216, 0.4011, 0.6943, 0.3923, 0.6691, 0.3781, 0.6471, 0.3589, 0.6289, 0.3356, 0.6155, 0.3089, 0.6072, 0.28, 0.6044, 0.25, 0.6072, 0.22, 0.6155, 0.1911, 0.6289, 0.1644, 0.6471, 0.1411, 0.6691, 0.1219, 0.6943, 0.1077, 0.7216, 0.09894, 1.0, 0.5675, 1.0, 0.5422, 0.9688, 0.5422, 0.9688, 0.5675, 0.9688, 0.5675, 0.9688, 0.5422, 0.9375, 0.5422, 0.9375, 0.5675, 0.9375, 0.5675, 0.9375, 0.5422, 0.9063, 0.5422, 0.9062, 0.5675, 0.9062, 0.5675, 0.9063, 0.5422, 0.875, 0.5422, 0.875, 0.5675, 0.875, 0.5422, 0.8438, 0.5422, 0.8438, 0.5675, 0.875, 0.5675, 0.8438, 0.5422, 0.8125, 0.5422, 0.8125, 0.5675, 0.8438, 0.5675, 0.8125, 0.5422, 0.7812, 0.5422, 0.7812, 0.5675, 0.8125, 0.5675, 0.7812, 0.5422, 0.75, 0.5422, 0.75, 0.5675, 0.7812, 0.5675, 0.75, 0.5422, 0.7188, 0.5422, 0.7188, 0.5675, 0.75, 0.5675, 0.7188, 0.5422, 0.6875, 0.5422, 0.6875, 0.5675, 0.7188, 0.5675, 0.6875, 0.5422, 0.6562, 0.5422, 0.6562, 0.5675, 0.6875, 0.5675, 0.6562, 0.5675, 0.6562, 0.5422, 0.625, 0.5422, 0.625, 0.5675, 0.625, 0.5422, 0.5938, 0.5422, 0.5938, 0.5675, 0.625, 0.5675, 0.5938, 0.5422, 0.5625, 0.5422, 0.5625, 0.5675, 0.5938, 0.5675, 0.5625, 0.5422, 0.5312, 0.5422, 0.5312, 0.5675, 0.5625, 0.5675, 0.5312, 0.5422, 0.5, 0.5422, 0.5, 0.5675, 0.5309, 0.5675, 0.5312, 0.5675, 0.5, 0.5422, 0.4688, 0.5422, 0.4688, 0.5675, 0.5, 0.5675, 0.4688, 0.5422, 0.4375, 0.5422, 0.4375, 0.5675, 0.4688, 0.5675, 0.4375, 0.5675, 0.4375, 0.5422, 0.4062, 0.5422, 0.4062, 0.5675, 0.4062, 0.5422, 0.375, 0.5422, 0.375, 0.5675, 0.4062, 0.5675, 0.375, 0.5675, 0.375, 0.5422, 0.3438, 0.5422, 0.3438, 0.5675, 0.3438, 0.5675, 0.3438, 0.5422, 0.3125, 0.5422, 0.3125, 0.5675, 0.3125, 0.5675, 0.3125, 0.5422, 0.2812, 0.5422, 0.2812, 0.5675, 0.2812, 0.5675, 0.2812, 0.5422, 0.25, 0.5422, 0.25, 0.5675, 0.25, 0.5675, 0.25, 0.5422, 0.2188, 0.5422, 0.2188, 0.5675, 0.2188, 0.5675, 0.2188, 0.5422, 0.1875, 0.5422, 0.1875, 0.5675, 0.1875, 0.5675, 0.1875, 0.5422, 0.1563, 0.5422, 0.1562, 0.5675, 0.1562, 0.5675, 0.1563, 0.5422, 0.125, 0.5422, 0.125, 0.5675, 0.125, 0.5675, 0.125, 0.5422, 0.09375, 0.5422, 0.09375, 0.5675, 0.09375, 0.5675, 0.09375, 0.5422, 0.0625, 0.5422, 0.0625, 0.5675, 0.0625, 0.5675, 0.0625, 0.5422, 0.03125, 0.5422, 0.03125, 0.5675, 0.03125, 0.5675, 0.03125, 0.5422, 0.0, 0.5422, 0.0, 0.5675, 0.03122, 0.5675, 0.3714, 0.439, 0.3336, 0.46, 0.2926, 0.4729, 0.25, 0.4773, 0.25, 0.3497, 0.2607, 0.3477, 0.2709, 0.3421, 0.2804, 0.3329, 0.2887, 0.3205, 0.2955, 0.3054, 0.3006, 0.2881, 0.3037, 0.2694, 0.3047, 0.25, 0.3037, 0.2306, 0.3006, 0.2119, 0.2955, 0.1946, 0.2887, 0.1795, 0.2804, 0.1671, 0.2709, 0.1579, 0.2607, 0.1523, 0.25, 0.1503, 0.25, 0.0227, 0.2926, 0.02707, 0.3336, 0.04, 0.3714, 0.06101, 0.4045, 0.08928, 0.4317, 0.1237, 0.4519, 0.163, 0.4643, 0.2057, 0.4685, 0.25, 0.4643, 0.2943, 0.4519, 0.337, 0.4317, 0.3763, 0.4045, 0.4107, 0.1286, 0.06101, 0.1664, 0.04, 0.2074, 0.02707, 0.25, 0.0227, 0.25, 0.1503, 0.2393, 0.1523, 0.2291, 0.1579, 0.2196, 0.1671, 0.2113, 0.1795, 0.2045, 0.1946, 0.1994, 0.2119, 0.1963, 0.2306, 0.1953, 0.25, 0.1963, 0.2694, 0.1994, 0.2881, 0.2045, 0.3054, 0.2113, 0.3205, 0.2196, 0.3329, 0.2291, 0.3421, 0.2393, 0.3477, 0.25, 0.3497, 0.25, 0.4773, 0.2074, 0.4729, 0.1664, 0.46, 0.1286, 0.439, 0.0955, 0.4107, 0.06833, 0.3763, 0.04814, 0.337, 0.0357, 0.2943, 0.03151, 0.25, 0.0357, 0.2057, 0.04814, 0.163, 0.06833, 0.1237, 0.0955, 0.08928, 0.7074, 0.4729, 0.75, 0.4773, 0.7926, 0.4729, 0.8336, 0.46, 0.8714, 0.439, 0.9045, 0.4107, 0.9317, 0.3763, 0.9519, 0.337, 0.9643, 0.2943, 0.9685, 0.25, 0.9643, 0.2057, 0.9519, 0.163, 0.9317, 0.1237, 0.9045, 0.08928, 0.8714, 0.06101, 0.8336, 0.04, 0.7926, 0.02707, 0.75, 0.0227, 0.7074, 0.02707, 0.6664, 0.04, 0.6286, 0.06101, 0.5955, 0.08928, 0.5683, 0.1237, 0.5481, 0.163, 0.5357, 0.2057, 0.5315, 0.25, 0.5357, 0.2943, 0.5481, 0.337, 0.5683, 0.3763, 0.5955, 0.4107, 0.6286, 0.439, 0.6664, 0.46, 0.25, 0.25, 0.25, 0.2971, 0.2592, 0.2962, 0.25, 0.3013, 0.25, 0.3788, 0.2753, 0.3774, 0.26, 0.3003, 0.25, 0.25, 0.2592, 0.2962, 0.268, 0.2935, 0.2753, 0.3774, 0.2964, 0.3763, 0.3019, 0.3754, 0.2696, 0.2974, 0.26, 0.3003, 0.25, 0.25, 0.268, 0.2935, 0.2762, 0.2892, 0.3019, 0.3754, 0.3306, 0.3706, 0.2785, 0.2926, 0.2696, 0.2974, 0.25, 0.25, 0.2762, 0.2892, 0.2833, 0.2833, 0.3306, 0.3706, 0.3409, 0.369, 0.3627, 0.3627, 0.2862, 0.2862, 0.2785, 0.2926, 0.3627, 0.3627, 0.382, 0.3571, 0.3989, 0.3495, 0.2926, 0.2785, 0.2862, 0.2862, 0.25, 0.25, 0.2833, 0.2833, 0.2892, 0.2762, 0.25, 0.25, 0.2892, 0.2762, 0.2935, 0.268, 0.3989, 0.3495, 0.418, 0.341, 0.438, 0.3279, 0.2974, 0.2696, 0.2926, 0.2785, 0.25, 0.25, 0.2935, 0.268, 0.2962, 0.2592, 0.4476, 0.3215, 0.4695, 0.2993, 0.4723, 0.2942, 0.3003, 0.26, 0.2974, 0.2696, 0.438, 0.3279, 0.2962, 0.2592, 0.2971, 0.25, 0.25, 0.25, 0.3013, 0.25, 0.3003, 0.26, 0.4723, 0.2942, 0.4823, 0.2765, 0.4849, 0.25, 0.4849, 0.25, 0.4823, 0.2235, 0.4723, 0.2058, 0.3003, 0.24, 0.3013, 0.25, 0.2971, 0.25, 0.2962, 0.2408, 0.25, 0.25, 0.4723, 0.2058, 0.4695, 0.2007, 0.4476, 0.1785, 0.438, 0.1721, 0.2974, 0.2304, 0.3003, 0.24, 0.2935, 0.232, 0.25, 0.25, 0.2962, 0.2408, 0.2892, 0.2238, 0.25, 0.25, 0.2935, 0.232, 0.2974, 0.2304, 0.438, 0.1721, 0.418, 0.159, 0.3989, 0.1505, 0.2926, 0.2215, 0.2926, 0.2215, 0.3989, 0.1505, 0.382, 0.1429, 0.3627, 0.1373, 0.2862, 0.2138, 0.2833, 0.2167, 0.25, 0.25, 0.2892, 0.2238, 0.2862, 0.2138, 0.3627, 0.1373, 0.3409, 0.131, 0.3306, 0.1294, 0.2785, 0.2074, 0.2762, 0.2108, 0.25, 0.25, 0.2833, 0.2167, 0.268, 0.2065, 0.25, 0.25, 0.2762, 0.2108, 0.2696, 0.2026, 0.2785, 0.2074, 0.3306, 0.1294, 0.3019, 0.1246, 0.3019, 0.1246, 0.2964, 0.1237, 0.2753, 0.1226, 0.26, 0.1997, 0.2696, 0.2026, 0.2592, 0.2038, 0.25, 0.25, 0.268, 0.2065, 0.26, 0.1997, 0.2753, 0.1226, 0.25, 0.1212, 0.25, 0.1987, 0.25, 0.2029, 0.25, 0.25, 0.2592, 0.2038, 0.25, 0.1987, 0.25, 0.1212, 0.2247, 0.1226, 0.24, 0.1997, 0.25, 0.25, 0.25, 0.2029, 0.2408, 0.2038, 0.25, 0.25, 0.2408, 0.2038, 0.232, 0.2065, 0.24, 0.1997, 0.2247, 0.1226, 0.2036, 0.1237, 0.1981, 0.1246, 0.2304, 0.2026, 0.25, 0.25, 0.232, 0.2065, 0.2238, 0.2108, 0.1981, 0.1246, 0.1694, 0.1294, 0.2215, 0.2074, 0.2304, 0.2026, 0.25, 0.25, 0.2238, 0.2108, 0.2167, 0.2167, 0.2215, 0.2074, 0.1694, 0.1294, 0.1591, 0.131, 0.1373, 0.1373, 0.2138, 0.2138, 0.25, 0.25, 0.2167, 0.2167, 0.2108, 0.2238, 0.2138, 0.2138, 0.1373, 0.1373, 0.118, 0.1429, 0.1011, 0.1505, 0.2074, 0.2215, 0.25, 0.25, 0.2108, 0.2238, 0.2065, 0.232, 0.2074, 0.2215, 0.1011, 0.1505, 0.08199, 0.159, 0.06203, 0.1721, 0.2026, 0.2304, 0.25, 0.25, 0.2065, 0.232, 0.2038, 0.2408, 0.06203, 0.1721, 0.05245, 0.1785, 0.03049, 0.2007, 0.02766, 0.2058, 0.1997, 0.24, 0.2026, 0.2304, 0.25, 0.25, 0.2038, 0.2408, 0.2029, 0.25, 0.1987, 0.25, 0.1997, 0.24, 0.02766, 0.2058, 0.01775, 0.2235, 0.01514, 0.25, 0.2038, 0.2592, 0.25, 0.25, 0.2029, 0.25, 0.01514, 0.25, 0.01775, 0.2765, 0.02766, 0.2942, 0.1997, 0.26, 0.1987, 0.25, 0.2065, 0.268, 0.25, 0.25, 0.2038, 0.2592, 0.03049, 0.2993, 0.05245, 0.3215, 0.06203, 0.3279, 0.2026, 0.2696, 0.1997, 0.26, 0.02766, 0.2942, 0.2108, 0.2762, 0.25, 0.25, 0.2065, 0.268, 0.2026, 0.2696, 0.06203, 0.3279, 0.08199, 0.341, 0.1011, 0.3495, 0.2074, 0.2785, 0.2167, 0.2833, 0.25, 0.25, 0.2108, 0.2762, 0.1011, 0.3495, 0.118, 0.3571, 0.1373, 0.3627, 0.2138, 0.2862, 0.2074, 0.2785, 0.2238, 0.2892, 0.25, 0.25, 0.2167, 0.2833, 0.1373, 0.3627, 0.1591, 0.369, 0.1694, 0.3706, 0.2215, 0.2926, 0.2138, 0.2862, 0.232, 0.2935, 0.25, 0.25, 0.2238, 0.2892, 0.2215, 0.2926, 0.1694, 0.3706, 0.1981, 0.3754, 0.2304, 0.2974, 0.2408, 0.2962, 0.25, 0.25, 0.232, 0.2935, 0.1981, 0.3754, 0.2036, 0.3763, 0.2247, 0.3774, 0.24, 0.3003, 0.2304, 0.2974, 0.25, 0.2971, 0.25, 0.25, 0.2408, 0.2962, 0.24, 0.3003, 0.2247, 0.3774, 0.25, 0.3788, 0.25, 0.3013, 1.0, 0.5793, 1.0, 1.0, 0.9688, 1.0, 0.9688, 0.5793, 0.9688, 1.0, 0.9375, 1.0, 0.9375, 0.5793, 0.9688, 0.5793, 0.9375, 1.0, 0.9062, 1.0, 0.9062, 0.5793, 0.9372, 0.5793, 0.9375, 0.5793, 0.9062, 1.0, 0.875, 1.0, 0.875, 0.5793, 0.9062, 0.5793, 0.875, 0.5793, 0.875, 1.0, 0.8438, 1.0, 0.8438, 0.5793, 0.8438, 0.5793, 0.8438, 1.0, 0.8125, 1.0, 0.8125, 0.5793, 0.8125, 0.5793, 0.8125, 1.0, 0.7812, 1.0, 0.7812, 0.5793, 0.7812, 0.5793, 0.7812, 1.0, 0.75, 1.0, 0.75, 0.5793, 0.75, 0.5793, 0.75, 1.0, 0.7188, 1.0, 0.7188, 0.5793, 0.7188, 0.5793, 0.7188, 1.0, 0.6875, 1.0, 0.6875, 0.5793, 0.6875, 0.5793, 0.6875, 1.0, 0.6562, 1.0, 0.6562, 0.5793, 0.6562, 0.5793, 0.6562, 1.0, 0.625, 1.0, 0.625, 0.5793, 0.625, 0.5793, 0.625, 1.0, 0.5938, 1.0, 0.5938, 0.5793, 0.5938, 0.5793, 0.5938, 1.0, 0.5625, 1.0, 0.5625, 0.5793, 0.5625, 0.5793, 0.5625, 1.0, 0.5312, 1.0, 0.5312, 0.5793, 0.5312, 0.5793, 0.5312, 1.0, 0.5, 1.0, 0.5, 0.5793, 0.5, 0.5793, 0.5, 1.0, 0.4688, 1.0, 0.4688, 0.5793, 0.4688, 0.5793, 0.4688, 1.0, 0.4375, 1.0, 0.4375, 0.5793, 0.4375, 0.5793, 0.4375, 1.0, 0.4062, 1.0, 0.4062, 0.5793, 0.4365, 0.5793, 0.4062, 0.5793, 0.4062, 1.0, 0.375, 1.0, 0.375, 0.5793, 0.375, 0.5793, 0.375, 1.0, 0.3438, 1.0, 0.3438, 0.5793, 0.3438, 0.5793, 0.3438, 1.0, 0.3125, 1.0, 0.3125, 0.5793, 0.3125, 0.5793, 0.3125, 1.0, 0.2812, 1.0, 0.2812, 0.5793, 0.2812, 1.0, 0.25, 1.0, 0.25, 0.5793, 0.2812, 0.5793, 0.25, 0.5793, 0.25, 1.0, 0.2188, 1.0, 0.2188, 0.5793, 0.2188, 1.0, 0.1875, 1.0, 0.1875, 0.5793, 0.2188, 0.5793, 0.1875, 1.0, 0.1562, 1.0, 0.1562, 0.5793, 0.1875, 0.5793, 0.1562, 0.5793, 0.1562, 1.0, 0.125, 1.0, 0.125, 0.5793, 0.125, 0.5793, 0.125, 1.0, 0.09375, 1.0, 0.09375, 0.5793, 0.09375, 0.5793, 0.09375, 1.0, 0.0625, 1.0, 0.0625, 0.5793, 0.3372, 0.461, 0.3418, 0.4717, 0.2968, 0.4854, 0.25, 0.49, 0.2032, 0.4854, 0.1582, 0.4717, 0.1167, 0.4496, 0.08029, 0.4197, 0.05045, 0.3833, 0.02827, 0.3418, 0.01461, 0.2968, 0.01, 0.25, 0.01461, 0.2032, 0.02827, 0.1582, 0.05045, 0.1167, 0.08029, 0.08029, 0.1167, 0.05045, 0.1582, 0.02827, 0.1637, 0.04091, 0.1628, 0.04118, 0.1233, 0.06218, 0.08879, 0.09044, 0.06044, 0.1249, 0.03937, 0.1642, 0.0264, 0.2068, 0.02202, 0.2511, 0.0264, 0.2954, 0.03937, 0.3381, 0.06044, 0.3773, 0.08879, 0.4118, 0.1233, 0.44, 0.1628, 0.461, 0.2055, 0.474, 0.25, 0.4783, 0.2945, 0.474, 0.1637, 0.04091, 0.1582, 0.02827, 0.2032, 0.01461, 0.25, 0.01, 0.2968, 0.01461, 0.3418, 0.02827, 0.3833, 0.05045, 0.4197, 0.08029, 0.4496, 0.1167, 0.4717, 0.1582, 0.4854, 0.2032, 0.49, 0.25, 0.4854, 0.2968, 0.4717, 0.3418, 0.4496, 0.3833, 0.4197, 0.4197, 0.3833, 0.4496, 0.3418, 0.4717, 0.3372, 0.461, 0.3372, 0.461, 0.3767, 0.44, 0.4112, 0.4118, 0.4396, 0.3773, 0.4606, 0.3381, 0.4736, 0.2954, 0.478, 0.2511, 0.4736, 0.2068, 0.4606, 0.1642, 0.4396, 0.1249, 0.4112, 0.09044, 0.3767, 0.06218, 0.3372, 0.04118, 0.2945, 0.02825, 0.25, 0.02388, 0.2055, 0.02825, 0.0625, 0.5793, 0.0625, 1.0, 0.03125, 1.0, 0.03125, 0.5793, 0.03125, 0.5793, 0.03125, 1.0, 0.0, 1.0, 0.0, 0.5793, 0.794, 0.0282, 0.7945, 0.02825, 0.8372, 0.04118, 0.8767, 0.06218, 0.9112, 0.09044, 0.9396, 0.1249, 0.9606, 0.1642, 0.9736, 0.2068, 0.978, 0.2511, 0.9736, 0.2954, 0.9606, 0.3381, 0.9396, 0.3773, 0.9112, 0.4118, 0.8767, 0.44, 0.8372, 0.461, 0.7945, 0.474, 0.75, 0.4783, 0.7056, 0.474, 0.7056, 0.474, 0.75, 0.4783, 0.7945, 0.474, 0.8372, 0.461, 0.8767, 0.44, 0.9112, 0.4118, 0.9396, 0.3773, 0.9606, 0.3381, 0.9736, 0.2954, 0.978, 0.2511, 0.9736, 0.2068, 0.9606, 0.1642, 0.9396, 0.1249, 0.9112, 0.09044, 0.8767, 0.06218, 0.8372, 0.04118, 0.7945, 0.02825, 0.794, 0.0282, 0.7056, 0.474, 0.7055, 0.474, 0.6628, 0.461, 0.6233, 0.44, 0.5888, 0.4118, 0.5604, 0.3773, 0.5394, 0.3381, 0.5264, 0.2954, 0.522, 0.2511, 0.5264, 0.2068, 0.5394, 0.1642, 0.5604, 0.1249, 0.5888, 0.09044, 0.6233, 0.06218, 0.6628, 0.04118, 0.7055, 0.02825, 0.75, 0.02388, 0.794, 0.0282, 0.794, 0.0282, 0.75, 0.02388, 0.7055, 0.02825, 0.6628, 0.04118, 0.6233, 0.06218, 0.5888, 0.09044, 0.5604, 0.1249, 0.5394, 0.1642, 0.5264, 0.2068, 0.522, 0.2511, 0.5264, 0.2954, 0.5394, 0.3381, 0.5604, 0.3773, 0.5888, 0.4118, 0.6233, 0.44, 0.6628, 0.461, 0.7055, 0.474, 0.7056, 0.474])
me_cylinder_001.update()

# ---- objects
ob_light = bpy.data.objects.new('Light', light_light)
ob_camera = bpy.data.objects.new('Camera', cam_camera)
ob_cylinder_001 = bpy.data.objects.new('Cylinder.001', me_cylinder_001)

# ---- transforms, parenting, visibility, modifiers, constraints
ob_light.location = (4.076, 1.005, 5.904)
ob_light.rotation_euler = (0.6503, 0.05522, 1.866)
ob_light.lock_rotations_4d = False
ob_light.empty_display_type = 'ARROWS'
ob_light.color = (0.0, 0.0, 0.0, 0.0)
ob_light.lineart.crease_threshold = 0.0
ob_camera.location = (7.359, -6.926, 4.958)
ob_camera.rotation_euler = (1.109, 0.0, 0.8149)
ob_camera.lock_rotations_4d = False
ob_camera.empty_display_type = 'ARROWS'
ob_camera.color = (0.0, 0.0, 0.0, 0.0)
ob_camera.display_type = 'WIRE'
ob_camera.lineart.crease_threshold = 0.0
ob_cylinder_001.location = (0.0, 0.0, 1.075)
ob_cylinder_001.scale = (2.212, 2.534, 1.641)

# ---- collection membership
col_collection.objects.link(ob_light)
col_collection.objects.link(ob_camera)
col_collection.objects.link(ob_cylinder_001)

# ---- scene / render settings (as saved in the file)
scene.camera = ob_camera
scene.frame_start = 1; scene.frame_end = 250; scene.frame_set(1)
scene.render.engine = 'BLENDER_EEVEE_NEXT'
bpy.context.view_layer.update()
